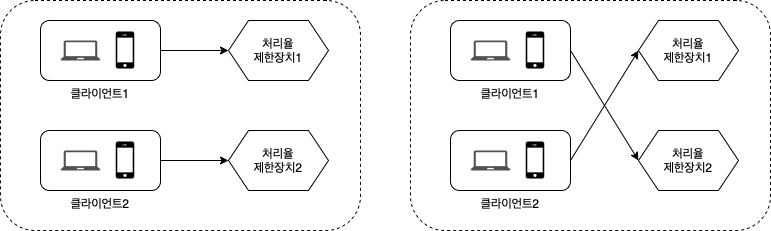

The diagram above was exported from draw.io. Its source (the exported page's mxGraphModel, read from the mxfile embedded in the PNG):
<mxGraphModel dx="830" dy="648" grid="1" gridSize="10" guides="1" tooltips="1" connect="1" arrows="1" fold="1" page="1" pageScale="1" pageWidth="1169" pageHeight="827" math="0" shadow="0">
  <root>
    <mxCell id="0" />
    <mxCell id="1" parent="0" />
    <mxCell id="8WALpMTvahNr10E-Ngqh-13" value="" style="rounded=1;whiteSpace=wrap;html=1;fillColor=none;dashed=1;" vertex="1" parent="1">
      <mxGeometry x="490" y="110" width="360" height="230" as="geometry" />
    </mxCell>
    <mxCell id="8WALpMTvahNr10E-Ngqh-11" value="" style="rounded=1;whiteSpace=wrap;html=1;fillColor=none;dashed=1;" vertex="1" parent="1">
      <mxGeometry x="80" y="110" width="360" height="230" as="geometry" />
    </mxCell>
    <mxCell id="8WALpMTvahNr10E-Ngqh-8" value="" style="edgeStyle=orthogonalEdgeStyle;rounded=0;orthogonalLoop=1;jettySize=auto;html=1;" edge="1" parent="1" source="8WALpMTvahNr10E-Ngqh-1" target="8WALpMTvahNr10E-Ngqh-7">
      <mxGeometry relative="1" as="geometry" />
    </mxCell>
    <mxCell id="8WALpMTvahNr10E-Ngqh-1" value="클라이언트1" style="rounded=1;whiteSpace=wrap;html=1;labelPosition=center;verticalLabelPosition=bottom;align=center;verticalAlign=top;" vertex="1" parent="1">
      <mxGeometry x="120" y="130" width="120" height="60" as="geometry" />
    </mxCell>
    <mxCell id="8WALpMTvahNr10E-Ngqh-2" value="" style="sketch=0;pointerEvents=1;shadow=0;dashed=0;html=1;strokeColor=none;fillColor=#505050;labelPosition=center;verticalLabelPosition=bottom;verticalAlign=top;outlineConnect=0;align=center;shape=mxgraph.office.devices.laptop;" vertex="1" parent="1">
      <mxGeometry x="140" y="150" width="40" height="20" as="geometry" />
    </mxCell>
    <mxCell id="8WALpMTvahNr10E-Ngqh-3" value="" style="shape=image;html=1;verticalAlign=top;verticalLabelPosition=bottom;labelBackgroundColor=#ffffff;imageAspect=0;aspect=fixed;image=https://cdn4.iconfinder.com/data/icons/ionicons/512/icon-iphone-128.png" vertex="1" parent="1">
      <mxGeometry x="180" y="135" width="50" height="50" as="geometry" />
    </mxCell>
    <mxCell id="8WALpMTvahNr10E-Ngqh-12" value="" style="edgeStyle=orthogonalEdgeStyle;rounded=0;orthogonalLoop=1;jettySize=auto;html=1;" edge="1" parent="1" source="8WALpMTvahNr10E-Ngqh-4" target="8WALpMTvahNr10E-Ngqh-9">
      <mxGeometry relative="1" as="geometry" />
    </mxCell>
    <mxCell id="8WALpMTvahNr10E-Ngqh-4" value="클라이언트2" style="rounded=1;whiteSpace=wrap;html=1;labelPosition=center;verticalLabelPosition=bottom;align=center;verticalAlign=top;" vertex="1" parent="1">
      <mxGeometry x="120" y="240" width="120" height="60" as="geometry" />
    </mxCell>
    <mxCell id="8WALpMTvahNr10E-Ngqh-5" value="" style="sketch=0;pointerEvents=1;shadow=0;dashed=0;html=1;strokeColor=none;fillColor=#505050;labelPosition=center;verticalLabelPosition=bottom;verticalAlign=top;outlineConnect=0;align=center;shape=mxgraph.office.devices.laptop;" vertex="1" parent="1">
      <mxGeometry x="140" y="260" width="40" height="20" as="geometry" />
    </mxCell>
    <mxCell id="8WALpMTvahNr10E-Ngqh-6" value="" style="shape=image;html=1;verticalAlign=top;verticalLabelPosition=bottom;labelBackgroundColor=#ffffff;imageAspect=0;aspect=fixed;image=https://cdn4.iconfinder.com/data/icons/ionicons/512/icon-iphone-128.png" vertex="1" parent="1">
      <mxGeometry x="180" y="245" width="50" height="50" as="geometry" />
    </mxCell>
    <mxCell id="8WALpMTvahNr10E-Ngqh-7" value="처리율&lt;br&gt;제한장치1" style="shape=hexagon;perimeter=hexagonPerimeter2;whiteSpace=wrap;html=1;fixedSize=1;" vertex="1" parent="1">
      <mxGeometry x="308" y="130" width="100" height="60" as="geometry" />
    </mxCell>
    <mxCell id="8WALpMTvahNr10E-Ngqh-9" value="처리율&lt;br&gt;제한장치2" style="shape=hexagon;perimeter=hexagonPerimeter2;whiteSpace=wrap;html=1;fixedSize=1;" vertex="1" parent="1">
      <mxGeometry x="308" y="240" width="100" height="60" as="geometry" />
    </mxCell>
    <mxCell id="8WALpMTvahNr10E-Ngqh-15" value="클라이언트1" style="rounded=1;whiteSpace=wrap;html=1;labelPosition=center;verticalLabelPosition=bottom;align=center;verticalAlign=top;" vertex="1" parent="1">
      <mxGeometry x="530" y="130" width="120" height="60" as="geometry" />
    </mxCell>
    <mxCell id="8WALpMTvahNr10E-Ngqh-16" value="" style="sketch=0;pointerEvents=1;shadow=0;dashed=0;html=1;strokeColor=none;fillColor=#505050;labelPosition=center;verticalLabelPosition=bottom;verticalAlign=top;outlineConnect=0;align=center;shape=mxgraph.office.devices.laptop;" vertex="1" parent="1">
      <mxGeometry x="550" y="150" width="40" height="20" as="geometry" />
    </mxCell>
    <mxCell id="8WALpMTvahNr10E-Ngqh-17" value="" style="shape=image;html=1;verticalAlign=top;verticalLabelPosition=bottom;labelBackgroundColor=#ffffff;imageAspect=0;aspect=fixed;image=https://cdn4.iconfinder.com/data/icons/ionicons/512/icon-iphone-128.png" vertex="1" parent="1">
      <mxGeometry x="590" y="135" width="50" height="50" as="geometry" />
    </mxCell>
    <mxCell id="8WALpMTvahNr10E-Ngqh-19" value="클라이언트2" style="rounded=1;whiteSpace=wrap;html=1;labelPosition=center;verticalLabelPosition=bottom;align=center;verticalAlign=top;" vertex="1" parent="1">
      <mxGeometry x="530" y="240" width="120" height="60" as="geometry" />
    </mxCell>
    <mxCell id="8WALpMTvahNr10E-Ngqh-20" value="" style="sketch=0;pointerEvents=1;shadow=0;dashed=0;html=1;strokeColor=none;fillColor=#505050;labelPosition=center;verticalLabelPosition=bottom;verticalAlign=top;outlineConnect=0;align=center;shape=mxgraph.office.devices.laptop;" vertex="1" parent="1">
      <mxGeometry x="550" y="260" width="40" height="20" as="geometry" />
    </mxCell>
    <mxCell id="8WALpMTvahNr10E-Ngqh-21" value="" style="shape=image;html=1;verticalAlign=top;verticalLabelPosition=bottom;labelBackgroundColor=#ffffff;imageAspect=0;aspect=fixed;image=https://cdn4.iconfinder.com/data/icons/ionicons/512/icon-iphone-128.png" vertex="1" parent="1">
      <mxGeometry x="590" y="245" width="50" height="50" as="geometry" />
    </mxCell>
    <mxCell id="8WALpMTvahNr10E-Ngqh-22" value="처리율&lt;br&gt;제한장치1" style="shape=hexagon;perimeter=hexagonPerimeter2;whiteSpace=wrap;html=1;fixedSize=1;" vertex="1" parent="1">
      <mxGeometry x="718" y="130" width="100" height="60" as="geometry" />
    </mxCell>
    <mxCell id="8WALpMTvahNr10E-Ngqh-23" value="처리율&lt;br&gt;제한장치2" style="shape=hexagon;perimeter=hexagonPerimeter2;whiteSpace=wrap;html=1;fixedSize=1;" vertex="1" parent="1">
      <mxGeometry x="718" y="240" width="100" height="60" as="geometry" />
    </mxCell>
    <mxCell id="8WALpMTvahNr10E-Ngqh-25" value="" style="endArrow=classic;html=1;rounded=0;entryX=0;entryY=0.5;entryDx=0;entryDy=0;exitX=1;exitY=0.5;exitDx=0;exitDy=0;" edge="1" parent="1" source="8WALpMTvahNr10E-Ngqh-15" target="8WALpMTvahNr10E-Ngqh-23">
      <mxGeometry width="50" height="50" relative="1" as="geometry">
        <mxPoint x="400" y="360" as="sourcePoint" />
        <mxPoint x="460" y="350" as="targetPoint" />
      </mxGeometry>
    </mxCell>
    <mxCell id="8WALpMTvahNr10E-Ngqh-26" value="" style="endArrow=classic;html=1;rounded=0;entryX=0;entryY=0.5;entryDx=0;entryDy=0;exitX=1;exitY=0.5;exitDx=0;exitDy=0;" edge="1" parent="1" source="8WALpMTvahNr10E-Ngqh-19" target="8WALpMTvahNr10E-Ngqh-22">
      <mxGeometry width="50" height="50" relative="1" as="geometry">
        <mxPoint x="400" y="360" as="sourcePoint" />
        <mxPoint x="450" y="310" as="targetPoint" />
      </mxGeometry>
    </mxCell>
  </root>
</mxGraphModel>